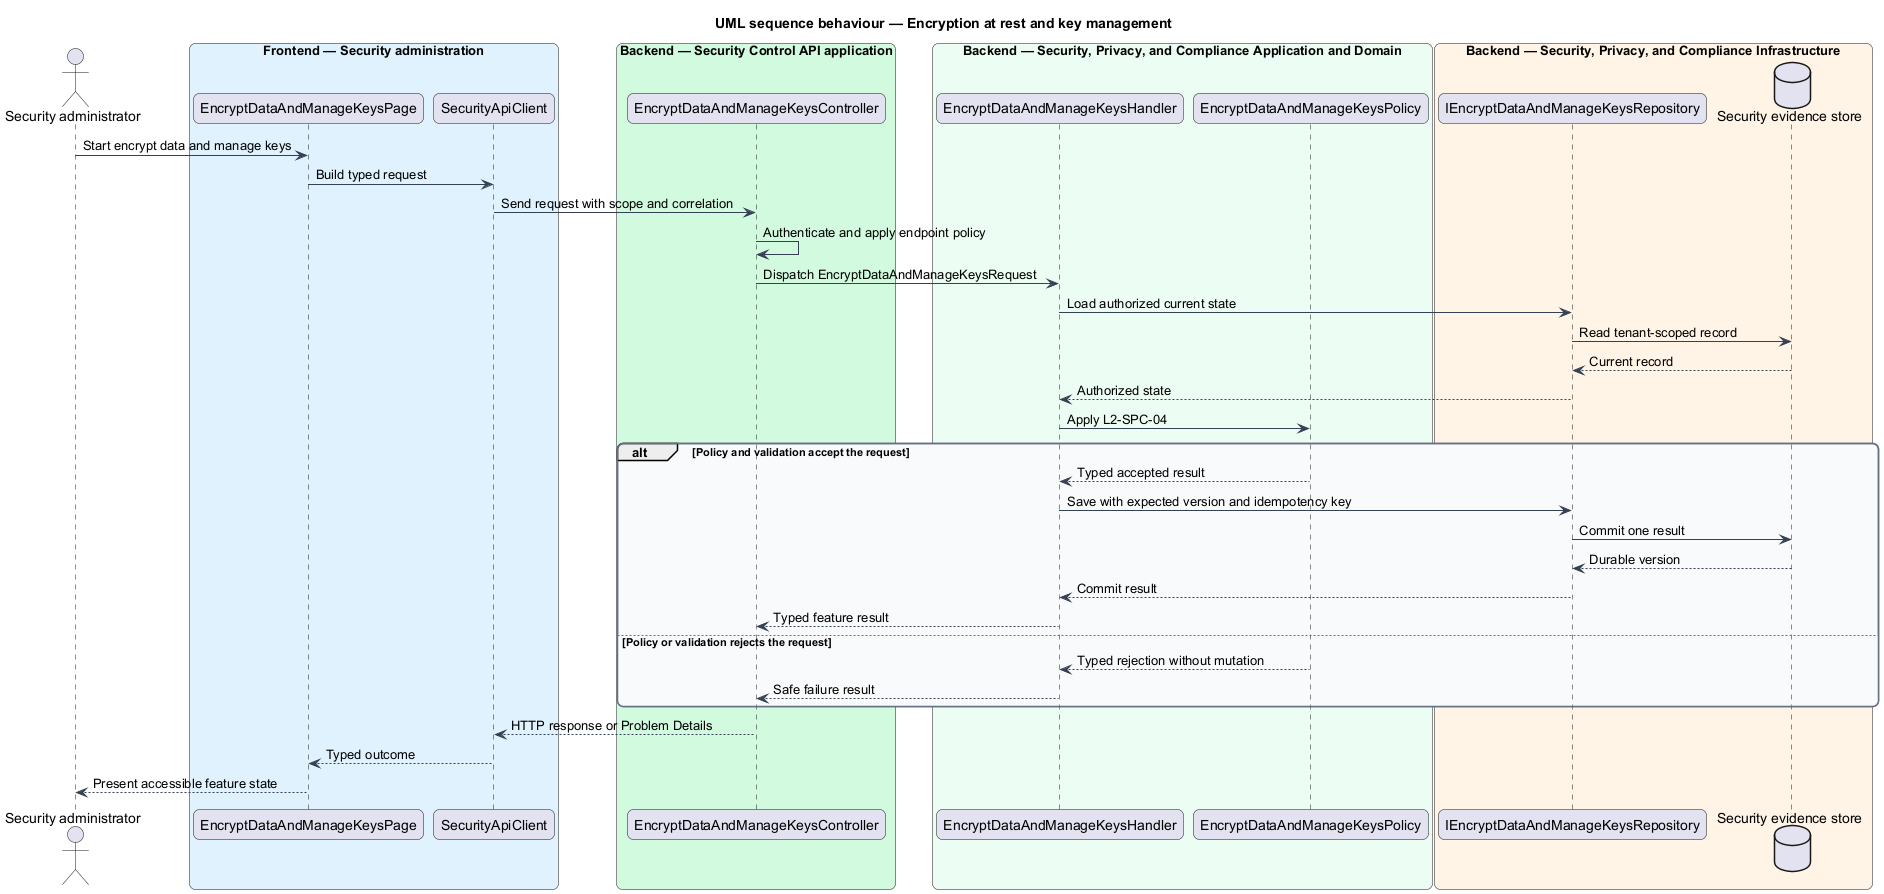

The diagram above was rendered by PlantUML. Its source (embedded in the PNG):
@startuml
title UML sequence behaviour — Encryption at rest and key management
skinparam backgroundColor #FFFFFF
skinparam shadowing false
skinparam roundcorner 12
skinparam defaultFontName Arial
skinparam ArrowColor #344054
skinparam rectangle {
  BorderColor #344054
  FontColor #101828
}
skinparam package {
  BorderColor #667085
  FontColor #101828
  BackgroundColor #F9FAFB
}
actor "Security administrator" as actor
box "Frontend — Security administration" #E0F2FE
  participant "EncryptDataAndManageKeysPage" as entry
  participant "SecurityApiClient" as client
end box
box "Backend — Security Control API application" #D1FADF
  participant "EncryptDataAndManageKeysController" as controller
end box
box "Backend — Security, Privacy, and Compliance Application and Domain" #ECFDF3
  participant "EncryptDataAndManageKeysHandler" as handler
  participant "EncryptDataAndManageKeysPolicy" as policy
end box
box "Backend — Security, Privacy, and Compliance Infrastructure" #FFF4E5
  participant "IEncryptDataAndManageKeysRepository" as repository
  database "Security evidence store" as store
end box
actor -> entry : Start encrypt data and manage keys
entry -> client : Build typed request
client -> controller : Send request with scope and correlation
controller -> controller : Authenticate and apply endpoint policy
controller -> handler : Dispatch EncryptDataAndManageKeysRequest
handler -> repository : Load authorized current state
repository -> store : Read tenant-scoped record
store --> repository : Current record
repository --> handler : Authorized state
handler -> policy : Apply L2-SPC-04
alt Policy and validation accept the request
  policy --> handler : Typed accepted result
  handler -> repository : Save with expected version and idempotency key
  repository -> store : Commit one result
  store --> repository : Durable version
  repository --> handler : Commit result
  handler --> controller : Typed feature result
else Policy or validation rejects the request
  policy --> handler : Typed rejection without mutation
  handler --> controller : Safe failure result
end
controller --> client : HTTP response or Problem Details
client --> entry : Typed outcome
entry --> actor : Present accessible feature state
@enduml